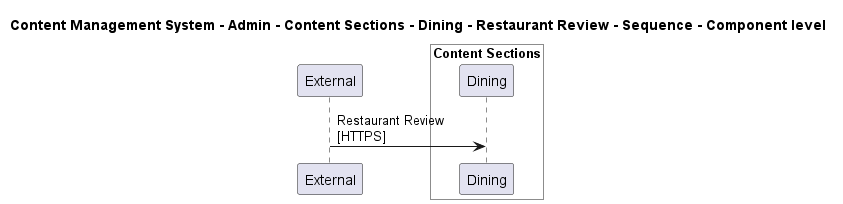

The diagram above was rendered by PlantUML. Its source (embedded in the PNG):
@startuml

title Content Management System - Admin - Content Sections - Dining - Restaurant Review - Sequence - Component level

participant "External" as C4InterFlow.SoftwareSystems.ExternalSystem

box "Admin" #White
    
box "Content Sections" #White
    participant "Dining" as ContentManagementSystem.SoftwareSystems.Admin.Containers.ContentSections.Components.Dining
end box

end box


C4InterFlow.SoftwareSystems.ExternalSystem -> ContentManagementSystem.SoftwareSystems.Admin.Containers.ContentSections.Components.Dining : Restaurant Review\n[HTTPS]


@enduml